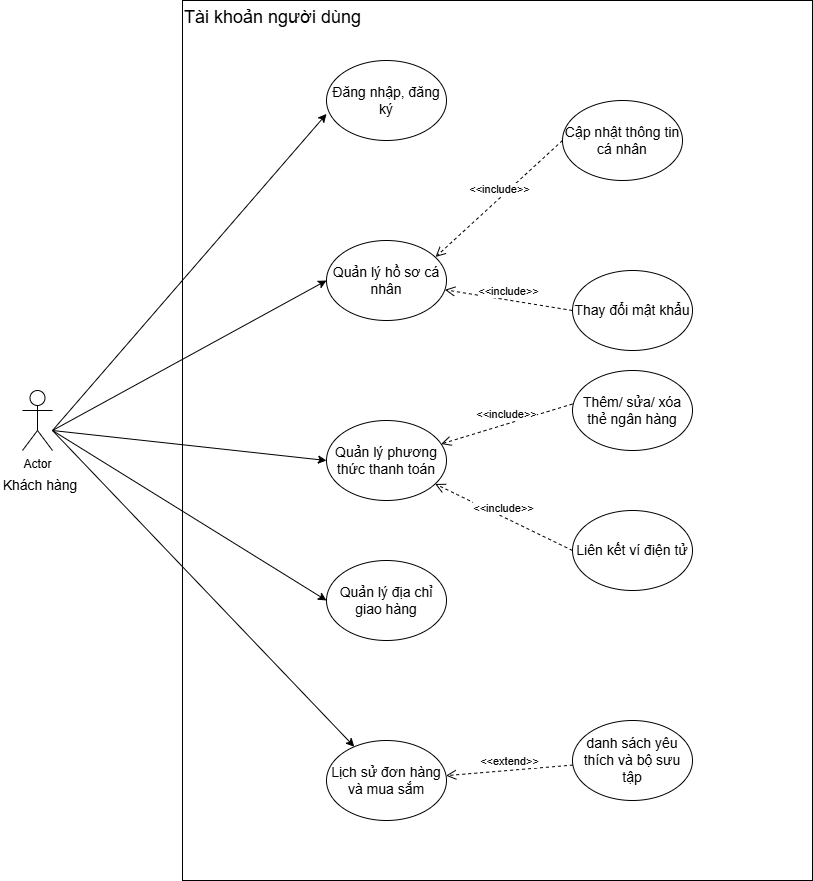

The diagram above was exported from draw.io. Its source (the exported page's mxGraphModel, read from the mxfile embedded in the PNG):
<mxGraphModel dx="1229" dy="1666" grid="1" gridSize="10" guides="1" tooltips="1" connect="1" arrows="1" fold="1" page="1" pageScale="1" pageWidth="827" pageHeight="1169" math="0" shadow="0">
  <root>
    <mxCell id="0" />
    <mxCell id="1" parent="0" />
    <mxCell id="WPN7fNHyygr-1MDcjmLb-2" value="Actor" style="shape=umlActor;verticalLabelPosition=bottom;verticalAlign=top;html=1;outlineConnect=0;" parent="1" vertex="1">
      <mxGeometry x="60" y="260" width="30" height="60" as="geometry" />
    </mxCell>
    <mxCell id="WPN7fNHyygr-1MDcjmLb-3" value="&lt;font style=&quot;font-size: 14px;&quot;&gt;Khách hàng&lt;/font&gt;" style="text;html=1;align=center;verticalAlign=middle;whiteSpace=wrap;rounded=0;" parent="1" vertex="1">
      <mxGeometry x="38" y="340" width="80" height="30" as="geometry" />
    </mxCell>
    <mxCell id="WPN7fNHyygr-1MDcjmLb-4" value="&lt;font style=&quot;font-size: 18px;&quot;&gt;Tài khoản người dùng&lt;/font&gt;" style="whiteSpace=wrap;html=1;verticalAlign=top;align=left;" parent="1" vertex="1">
      <mxGeometry x="220" y="-130" width="630" height="880" as="geometry" />
    </mxCell>
    <mxCell id="WPN7fNHyygr-1MDcjmLb-5" value="&lt;span style=&quot;font-size: 14px;&quot;&gt;Quản lý hồ sơ cá nhân&lt;/span&gt;" style="ellipse;whiteSpace=wrap;html=1;" parent="1" vertex="1">
      <mxGeometry x="364" y="110" width="120" height="80" as="geometry" />
    </mxCell>
    <mxCell id="WPN7fNHyygr-1MDcjmLb-6" value="&lt;span style=&quot;font-size: 14px;&quot;&gt;Quản lý địa chỉ giao hàng&lt;/span&gt;" style="ellipse;whiteSpace=wrap;html=1;" parent="1" vertex="1">
      <mxGeometry x="364" y="430" width="120" height="80" as="geometry" />
    </mxCell>
    <mxCell id="WPN7fNHyygr-1MDcjmLb-7" value="&lt;font style=&quot;font-size: 14px;&quot;&gt;Lịch sử đơn hàng và mua sắm&lt;/font&gt;" style="ellipse;whiteSpace=wrap;html=1;" parent="1" vertex="1">
      <mxGeometry x="364" y="610" width="120" height="80" as="geometry" />
    </mxCell>
    <mxCell id="WPN7fNHyygr-1MDcjmLb-8" value="" style="endArrow=classic;html=1;rounded=0;entryX=0;entryY=0.5;entryDx=0;entryDy=0;" parent="1" target="WPN7fNHyygr-1MDcjmLb-5" edge="1">
      <mxGeometry width="50" height="50" relative="1" as="geometry">
        <mxPoint x="90" y="300" as="sourcePoint" />
        <mxPoint x="354" y="170" as="targetPoint" />
      </mxGeometry>
    </mxCell>
    <mxCell id="WPN7fNHyygr-1MDcjmLb-9" value="" style="endArrow=classic;html=1;rounded=0;entryX=0;entryY=0.5;entryDx=0;entryDy=0;" parent="1" target="WPN7fNHyygr-1MDcjmLb-6" edge="1">
      <mxGeometry width="50" height="50" relative="1" as="geometry">
        <mxPoint x="90" y="300" as="sourcePoint" />
        <mxPoint x="364" y="285" as="targetPoint" />
      </mxGeometry>
    </mxCell>
    <mxCell id="WPN7fNHyygr-1MDcjmLb-10" value="" style="endArrow=classic;html=1;rounded=0;" parent="1" target="WPN7fNHyygr-1MDcjmLb-7" edge="1">
      <mxGeometry width="50" height="50" relative="1" as="geometry">
        <mxPoint x="90" y="300" as="sourcePoint" />
        <mxPoint x="354" y="380" as="targetPoint" />
      </mxGeometry>
    </mxCell>
    <mxCell id="WPN7fNHyygr-1MDcjmLb-12" value="&lt;span style=&quot;font-size: 14px;&quot;&gt;Đăng nhập, đăng ký&lt;/span&gt;" style="ellipse;whiteSpace=wrap;html=1;" parent="1" vertex="1">
      <mxGeometry x="364" y="-70" width="120" height="80" as="geometry" />
    </mxCell>
    <mxCell id="WPN7fNHyygr-1MDcjmLb-14" value="" style="endArrow=classic;html=1;rounded=0;entryX=0;entryY=0.668;entryDx=0;entryDy=0;entryPerimeter=0;" parent="1" target="WPN7fNHyygr-1MDcjmLb-12" edge="1">
      <mxGeometry width="50" height="50" relative="1" as="geometry">
        <mxPoint x="90" y="300" as="sourcePoint" />
        <mxPoint x="320" y="358.44262295081967" as="targetPoint" />
      </mxGeometry>
    </mxCell>
    <mxCell id="WPN7fNHyygr-1MDcjmLb-19" value="&lt;font style=&quot;font-size: 14px;&quot;&gt;danh sách yêu thích và bộ sưu tập&lt;/font&gt;" style="ellipse;whiteSpace=wrap;html=1;" parent="1" vertex="1">
      <mxGeometry x="610" y="590" width="120" height="80" as="geometry" />
    </mxCell>
    <mxCell id="WPN7fNHyygr-1MDcjmLb-20" value="&amp;lt;&amp;lt;extend&amp;gt;&amp;gt;" style="html=1;verticalAlign=bottom;endArrow=open;dashed=1;endSize=8;curved=0;rounded=0;" parent="1" source="WPN7fNHyygr-1MDcjmLb-19" target="WPN7fNHyygr-1MDcjmLb-7" edge="1">
      <mxGeometry relative="1" as="geometry">
        <mxPoint x="724" y="370" as="sourcePoint" />
        <mxPoint x="550" y="510" as="targetPoint" />
      </mxGeometry>
    </mxCell>
    <mxCell id="WPN7fNHyygr-1MDcjmLb-21" value="&lt;font style=&quot;font-size: 14px;&quot;&gt;Quản lý phương thức thanh toán&lt;/font&gt;" style="ellipse;whiteSpace=wrap;html=1;" parent="1" vertex="1">
      <mxGeometry x="364" y="290" width="120" height="80" as="geometry" />
    </mxCell>
    <mxCell id="WPN7fNHyygr-1MDcjmLb-22" value="" style="endArrow=classic;html=1;rounded=0;entryX=0;entryY=0.5;entryDx=0;entryDy=0;" parent="1" target="WPN7fNHyygr-1MDcjmLb-21" edge="1">
      <mxGeometry width="50" height="50" relative="1" as="geometry">
        <mxPoint x="90" y="300" as="sourcePoint" />
        <mxPoint x="364" y="350" as="targetPoint" />
      </mxGeometry>
    </mxCell>
    <mxCell id="NwedAewld1bB3kVAeZcO-1" value="&lt;font style=&quot;font-size: 14px;&quot;&gt;Cập nhật thông tin cá nhân&lt;/font&gt;" style="ellipse;whiteSpace=wrap;html=1;" vertex="1" parent="1">
      <mxGeometry x="600" y="-30" width="120" height="80" as="geometry" />
    </mxCell>
    <mxCell id="NwedAewld1bB3kVAeZcO-2" value="&amp;lt;&amp;lt;include&amp;gt;&amp;gt;" style="html=1;verticalAlign=bottom;endArrow=open;dashed=1;endSize=8;curved=0;rounded=0;entryX=0.909;entryY=0.206;entryDx=0;entryDy=0;entryPerimeter=0;exitX=0;exitY=0.5;exitDx=0;exitDy=0;" edge="1" parent="1" source="NwedAewld1bB3kVAeZcO-1" target="WPN7fNHyygr-1MDcjmLb-5">
      <mxGeometry relative="1" as="geometry">
        <mxPoint x="620" y="120" as="sourcePoint" />
        <mxPoint x="403" y="186" as="targetPoint" />
      </mxGeometry>
    </mxCell>
    <mxCell id="NwedAewld1bB3kVAeZcO-3" value="&lt;font style=&quot;font-size: 14px;&quot;&gt;Thay đổi mật khẩu&lt;/font&gt;" style="ellipse;whiteSpace=wrap;html=1;" vertex="1" parent="1">
      <mxGeometry x="610" y="140" width="120" height="80" as="geometry" />
    </mxCell>
    <mxCell id="NwedAewld1bB3kVAeZcO-4" value="&amp;lt;&amp;lt;include&amp;gt;&amp;gt;" style="html=1;verticalAlign=bottom;endArrow=open;dashed=1;endSize=8;curved=0;rounded=0;exitX=0;exitY=0.5;exitDx=0;exitDy=0;" edge="1" parent="1" source="NwedAewld1bB3kVAeZcO-3" target="WPN7fNHyygr-1MDcjmLb-5">
      <mxGeometry relative="1" as="geometry">
        <mxPoint x="620" y="231" as="sourcePoint" />
        <mxPoint x="490" y="320" as="targetPoint" />
      </mxGeometry>
    </mxCell>
    <mxCell id="NwedAewld1bB3kVAeZcO-5" value="&lt;font style=&quot;font-size: 14px;&quot;&gt;Thêm/ sửa/ xóa thẻ ngân hàng&lt;/font&gt;" style="ellipse;whiteSpace=wrap;html=1;" vertex="1" parent="1">
      <mxGeometry x="610" y="240" width="120" height="80" as="geometry" />
    </mxCell>
    <mxCell id="NwedAewld1bB3kVAeZcO-6" value="&lt;font style=&quot;font-size: 14px;&quot;&gt;Liên kết ví điện tử&lt;/font&gt;" style="ellipse;whiteSpace=wrap;html=1;" vertex="1" parent="1">
      <mxGeometry x="610" y="380" width="120" height="80" as="geometry" />
    </mxCell>
    <mxCell id="NwedAewld1bB3kVAeZcO-7" value="&amp;lt;&amp;lt;include&amp;gt;&amp;gt;" style="html=1;verticalAlign=bottom;endArrow=open;dashed=1;endSize=8;curved=0;rounded=0;exitX=0;exitY=0.5;exitDx=0;exitDy=0;" edge="1" parent="1" target="WPN7fNHyygr-1MDcjmLb-21">
      <mxGeometry relative="1" as="geometry">
        <mxPoint x="610" y="273.5" as="sourcePoint" />
        <mxPoint x="474" y="266.5" as="targetPoint" />
      </mxGeometry>
    </mxCell>
    <mxCell id="NwedAewld1bB3kVAeZcO-8" value="&amp;lt;&amp;lt;include&amp;gt;&amp;gt;" style="html=1;verticalAlign=bottom;endArrow=open;dashed=1;endSize=8;curved=0;rounded=0;exitX=0;exitY=0.5;exitDx=0;exitDy=0;" edge="1" parent="1" source="NwedAewld1bB3kVAeZcO-6" target="WPN7fNHyygr-1MDcjmLb-21">
      <mxGeometry relative="1" as="geometry">
        <mxPoint x="615" y="410.5" as="sourcePoint" />
        <mxPoint x="484" y="450" as="targetPoint" />
      </mxGeometry>
    </mxCell>
  </root>
</mxGraphModel>